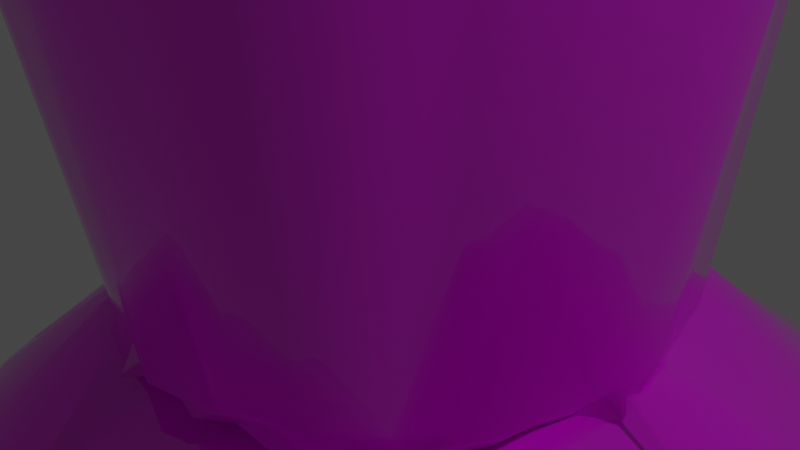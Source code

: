 # Source: body.blend  (saved by Blender 2.80.75; exported with 4.5.12 LTS)
import bpy
from mathutils import Matrix  # noqa: F401  (used for matrix-valued properties, if any)

bpy.ops.wm.read_factory_settings(use_empty=True)
scene = bpy.context.scene
scene.name = 'Scene'

# ---- collections
col_collection = bpy.data.collections.new('Collection'); scene.collection.children.link(col_collection)

# ---- images (referenced by path relative to the original .blend; pixels are not part of the script)
import os
ASSET_DIR = os.environ.get("B2B_ASSET_DIR", "")  # directory of the original .blend (textures are referenced by path, not embedded)
HERE = os.path.dirname(os.path.abspath(__file__))  # packed textures are extracted next to this script under _unpacked/

def load_image(name, relpath, width, height, colorspace="sRGB"):
    """Load a texture the original file referenced (path relative to the .blend, or extracted next to this script)."""
    p = next((c for c in (os.path.join(HERE, relpath), os.path.join(ASSET_DIR, relpath)) if relpath and os.path.exists(c)), "")
    if p:
        img = bpy.data.images.load(p, check_existing=True)
        img.name = name
    else:  # same state as the original file: an image datablock whose file is absent (Cycles renders it pink)
        img = bpy.data.images.new(name, width, height)
        img.source = "FILE"
        img.filepath = "//" + (relpath or name)
    img.colorspace_settings.name = colorspace
    return img
img_cloth_jpg = load_image('cloth.jpg', 'cloth.jpg', 1024, 1024, 'sRGB')

# ---- materials (node trees are filled in below, after node groups)
mat_material_005 = bpy.data.materials.new('Material.005')
mat_material_005.use_transparent_shadow = False

# ---- material node trees
mat_material_005.use_nodes = True; mat_material_005.node_tree.nodes.clear()
_N = mat_material_005.node_tree.nodes; _L = mat_material_005.node_tree.links
n0 = _N.new('ShaderNodeOutputMaterial'); n0.name = 'Material Output'; n0.location = (300, 300)
n1 = _N.new('ShaderNodeBsdfPrincipled'); n1.name = 'Principled BSDF'; n1.location = (10, 300)
n1.distribution = 'GGX'
n1.subsurface_method = 'BURLEY'
n1.inputs[2].default_value = 0.0
n1.inputs[3].default_value = 1.45
n1.inputs[9].default_value = (1.0, 9.8, 0.1)
n1.inputs[13].default_value = 1.0
n1.inputs[27].default_value = (0.0, 0.0, 0.0, 1.0)
n1.inputs[28].default_value = 1.0
n2 = _N.new('ShaderNodeTexImage'); n2.name = 'Image Texture'; n2.location = (-280, 280)
n2.image = img_cloth_jpg
n2.projection = 'SPHERE'
n2.interpolation = 'Cubic'
n3 = _N.new('ShaderNodeTexCoord'); n3.name = 'Texture Coordinate'; n3.location = (-470, 240)
_L.new(n1.outputs[0], n0.inputs[0])
_L.new(n2.outputs[0], n1.inputs[0])
_L.new(n3.outputs[0], n2.inputs[0])
n0.is_active_output = True

# ---- world
world_world = bpy.data.worlds.new('World'); scene.world = world_world
world_world.use_nodes = True; world_world.node_tree.nodes.clear()
_N = world_world.node_tree.nodes; _L = world_world.node_tree.links
n0 = _N.new('ShaderNodeOutputWorld'); n0.name = 'World Output'; n0.location = (300, 300)
n1 = _N.new('ShaderNodeBackground'); n1.name = 'Background'; n1.location = (10, 300)
n1.inputs[0].default_value = (0.05088, 0.05088, 0.05088, 1.0)
_L.new(n1.outputs[0], n0.inputs[0])
n0.is_active_output = True
world_world.color = (0.05088, 0.05088, 0.05088)
world_world.use_sun_shadow = False
world_world.sun_shadow_jitter_overblur = 0.0

# ---- cameras
cam_camera = bpy.data.cameras.new('Camera')
cam_camera.clip_end = 100.0
cam_camera.ortho_scale = 7.314

# ---- lights
light_light = bpy.data.lights.new('Light', 'AREA')
light_light.color = (0.9372, 0.9335, 1.0)
light_light.transmission_factor = 0.0
light_light.energy = 785.4
light_light.shadow_soft_size = 0.1
light_light.shadow_maximum_resolution = 0.006
light_light.use_absolute_resolution = True
light_light.shape = 'RECTANGLE'
light_light.size = 0.1
light_light.size_y = 0.1

# ---- meshes
me_sphere = bpy.data.meshes.new('Sphere')
me_sphere.from_pydata([(0.1165, -0.2783, 0.08729), (0.06008, -0.1596, 0.0764), (0.09898, -0.5638, 0.2716), (-0.1898, -0.523, 0.2884), (-0.2652, -0.5732, 0.387), (-0.02885, -0.5551, 0.2757), (-0.2979, -0.6782, 0.5047), (0.06251, -0.4181, 0.1569), (0.05933, -0.3089, 0.07561), (0.01889, -0.1397, 0.0721), (0.004034, -0.5508, 0.2686), (-0.00483, -0.6482, 0.3693), (0.02185, -0.7822, 0.4782), (-0.04123, -0.1436, 0.06668), (-0.1843, -0.4937, 0.2614), (-0.01109, -0.43, 0.165), (-0.102, -0.5471, 0.2824), (-0.1386, -0.6188, 0.3672), (-0.1452, -0.7428, 0.466), (-0.001767, -0.331, 0.07371), (0.07132, 0.4247, -0.6768), (-0.1573, -0.3989, 0.1784), (-0.1499, -0.2736, 0.09951), (-0.06116, -0.1415, 0.0739), (0.09094, -0.5783, 0.2868), (0.001421, -0.1577, 0.08415), (-0.09338, -0.5142, 0.254), (-0.105, -0.3996, 0.1604), (-0.07796, -0.2918, 0.09251), (0.1625, 0.3888, -0.6898), (0.23, 0.3682, -0.6896), (0.2904, 0.3181, -0.6878), (0.3438, 0.2538, -0.6873), (0.3764, 0.1922, -0.6915), (0.1377, -0.6496, 0.3775), (0.1727, -0.7663, 0.492), (-0.2964, -0.4448, 0.2738), (-0.2335, -0.3606, 0.1843), (0.4039, 0.09904, -0.6996), (0.4114, 0.01708, -0.6954), (0.4097, -0.05443, -0.685), (0.3708, -0.1242, -0.6837), (0.3335, -0.2074, -0.6856), (-0.1901, -0.2515, 0.1245), (-0.09836, -0.1245, 0.06004), (-0.3761, -0.3773, 0.2753), (0.2195, -0.5334, 0.2833), (0.289, -0.2583, -0.6816), (0.2333, -0.3127, -0.6938), (0.01448, 0.4231, -0.6845), (0.2415, -0.611, 0.3803), (0.2637, -0.7064, 0.4873), (-0.2736, -0.2849, 0.1649), (-0.1916, -0.194, 0.1068), (-0.108, -0.1102, 0.07487), (-0.4303, -0.2908, 0.2686), (-0.3436, -0.2231, 0.1759), (0.3151, -0.4752, 0.2808), (-0.08948, 0.4244, -0.6779), (0.3376, -0.5548, 0.38), (0.3842, -0.6268, 0.4823), (-0.2416, -0.1659, 0.09285), (-0.1198, -0.09111, 0.07153), (-0.4742, -0.1762, 0.2547), (-0.3852, -0.1624, 0.1813), (0.1099, -0.2522, 0.05377), (0.04875, -0.2772, 0.05171), (-0.04884, -0.2656, 0.04058), (-0.09964, -0.242, 0.05976), (-0.2646, -0.1407, 0.05237), (0.4307, -0.3802, 0.305), (0.4816, -0.4706, 0.4252), (0.002255, -0.2675, 0.05681), (-0.1584, -0.2272, 0.05137), (-0.2132, -0.1912, 0.04943), (-0.2397, -0.153, 0.0485), (-0.2654, -0.09628, 0.05346), (0.5283, -0.5224, 0.5271), (-0.1302, -0.04955, 0.08356), (-0.5353, -0.09402, 0.2741), (-0.2815, -0.04264, 0.05346), (-0.281, 0.005996, 0.03952), (-0.269, 0.07879, 0.05593), (-0.2532, 0.1157, 0.06165), (-0.2324, 0.1717, 0.06134), (-0.4342, -0.09451, 0.2021), (-0.3064, -0.05229, 0.09774), (-0.1571, -0.03704, 0.0836), (-0.2029, 0.2169, 0.0579), (-0.1469, 0.2514, 0.05906), (0.4911, -0.3108, 0.3188), (0.5427, -0.3793, 0.4256), (0.5984, -0.4002, 0.536), (-0.5027, -0.0378, 0.246), (-0.3972, -0.007947, 0.164), (-0.287, 0.02379, 0.08881), (-0.1551, 0.0008397, 0.08653), (-0.1022, 0.2701, 0.04256), (-0.516, 0.06889, 0.2727), (0.5063, -0.2186, 0.2873), (0.5814, -0.2523, 0.3982), (0.641, -0.2642, 0.5031), (-0.4001, 0.04923, 0.1652), (-0.2865, 0.03816, 0.06463), (-0.1495, 0.04362, 0.07246), (-0.4623, 0.213, 0.2723), (-0.3568, 0.1695, 0.1674), (0.5519, -0.102, 0.2816), (0.6332, -0.1363, 0.3938), (0.6952, -0.1275, 0.4923), (-0.156, 0.3943, -0.6759), (-0.2687, 0.1075, 0.08197), (-0.1505, 0.05805, 0.07508), (-0.4857, 0.3801, 0.3789), (-0.4314, 0.331, 0.2941), (-0.3288, 0.2596, 0.1787), (0.5577, 0.007063, 0.2819), (-0.2263, 0.369, -0.6877), (-0.2907, 0.312, -0.6971), (0.6322, -0.03172, 0.3689), (0.7256, 0.009345, 0.4852), (-0.2388, 0.1363, 0.08379), (-0.3268, 0.2618, -0.6735), (-0.3658, 0.1853, -0.69), (-0.3932, 0.1093, -0.7003), (-0.3941, 0.02255, -0.6836), (-0.408, -0.04435, -0.6894), (-0.1264, 0.08432, 0.07219), (-0.4515, 0.4522, 0.3996), (-0.3731, 0.4083, 0.3002), (-0.37, -0.1178, -0.6906), (-0.3355, -0.1918, -0.6819), (-0.2786, -0.2493, -0.6881), (-0.218, -0.3037, -0.694), (-0.3114, 0.3011, 0.185), (0.5531, 0.09192, 0.311), (0.6081, 0.112, 0.3869), (0.00182, -0.3909, -0.7013), (-0.1483, -0.3456, -0.6866), (-0.07646, -0.3795, -0.6856), (0.07523, -0.3745, -0.682), (0.1569, -0.3346, -0.6878), (0.6892, 0.1467, 0.5075), (-0.2208, 0.1744, 0.07155), (-0.1145, 0.1108, 0.08794), (-0.3411, 0.5124, 0.3779), (-0.2567, 0.4705, 0.2907), (-0.2214, 0.3615, 0.1833), (0.5741, 0.2314, 0.3962), (0.6163, 0.2653, 0.4961), (-0.1718, 0.2493, 0.07207), (-0.08391, 0.1303, 0.07735), (-0.2196, 0.5562, 0.3624), (-0.1818, 0.4925, 0.283), (-0.1424, 0.3977, 0.1903), (0.525, 0.3487, 0.3956), (0.5842, 0.4242, 0.4887), (-0.05281, 0.2816, 0.04753), (-0.1112, 0.287, 0.09739), (-0.04231, 0.1441, 0.07829), (-0.1211, 0.6024, 0.3638), (-0.1083, 0.5226, 0.2878), (0.001992, 0.3019, 0.05405), (0.1524, -0.2313, 0.04753), (-0.08337, 0.4035, 0.1883), (0.4733, 0.4294, 0.4039), (0.5056, 0.4948, 0.4814), (-0.07882, 0.263, 0.1219), (0.2037, -0.1834, 0.04641), (0.2519, -0.1609, 0.05574), (0.2676, -0.1009, 0.0561), (0.2891, -0.03618, 0.05528), (0.2849, 0.01201, 0.05472), (-0.02677, 0.162, 0.07127), (-0.002251, 0.6026, 0.3446), (-0.01361, 0.521, 0.278), (0.02326, 0.2767, 0.1193), (0.2774, 0.06988, 0.05053), (0.2659, 0.1289, 0.05288), (0.2389, 0.1676, 0.05525), (0.204, 0.2031, 0.05138), (0.1547, 0.2465, 0.05145), (0.3619, 0.5389, 0.4053), (0.4171, 0.6057, 0.4803), (-0.005217, 0.1427, 0.08223), (0.234, 0.6073, 0.4038), (0.1117, 0.2823, 0.03521), (0.2785, 0.6859, 0.4789), (0.1196, 0.6346, 0.4115), (0.1368, 0.6962, 0.4839), (0.1511, -0.3989, 0.1624), (0.1882, -0.5135, 0.2504), (-0.3653, -0.6045, 0.4922), (-0.3315, -0.5284, 0.3879), (-0.3052, -0.4667, 0.2982), (0.05121, 0.2856, 0.0603), (0.09289, -0.137, 0.08158), (0.1503, -0.2775, 0.06523), (0.2313, -0.3812, 0.1786), (0.2825, -0.4718, 0.2542), (0.1161, -0.1049, 0.07035), (-0.4955, -0.5103, 0.4842), (-0.4475, -0.4559, 0.4003), (-0.4088, -0.3984, 0.3128), (0.2041, -0.2203, 0.07622), (0.2985, -0.3063, 0.1776), (0.366, -0.3852, 0.2583), (0.1247, -0.07808, 0.06947), (0.2539, -0.1729, 0.1033), (-0.5765, -0.4078, 0.5074), (-0.5293, -0.3634, 0.4236), (-0.456, -0.3116, 0.3035), (0.3573, -0.241, 0.188), (0.4301, -0.2995, 0.2653), (0.1375, -0.06134, 0.07429), (0.302, -0.0981, 0.08969), (0.3878, -0.1674, 0.1779), (-0.6279, -0.2996, 0.4908), (-0.5885, -0.2332, 0.3968), (-0.5032, -0.1879, 0.278), (0.4558, -0.2111, 0.2446), (0.1402, -0.03808, 0.06622), (0.3097, -0.05484, 0.07924), (0.4192, -0.08328, 0.1803), (0.5146, -0.09621, 0.2526), (-0.6855, -0.1486, 0.4832), (-0.6372, -0.1188, 0.3951), (-0.5621, -0.1175, 0.2997), (0.163, 0.002964, 0.07787), (0.2895, 0.001532, 0.06763), (0.4299, -0.002892, 0.1833), (0.5302, 0.0007057, 0.2585), (0.1409, 0.01923, 0.06271), (-0.7161, 0.0003835, 0.4991), (-0.6586, -0.008306, 0.4096), (-0.5569, -0.04334, 0.2926), (0.2701, -0.0005607, 0.09072), (0.4218, 0.0392, 0.1857), (0.52, 0.07947, 0.2689), (0.5817, 0.1504, 0.3671), (0.1404, 0.04238, 0.06718), (-0.6656, 0.1434, 0.5022), (-0.6208, 0.119, 0.4018), (-0.541, 0.08592, 0.2967), (0.2804, 0.1021, 0.0807), (0.3875, 0.15, 0.1835), (0.47, 0.1981, 0.275), (0.5565, 0.2538, 0.3813), (0.1216, 0.07848, 0.07111), (-0.6311, 0.2652, 0.4897), (-0.5768, 0.2365, 0.3948), (-0.5015, 0.2119, 0.2973), (0.2606, 0.1742, 0.1028), (0.3399, 0.2606, 0.1909), (0.3928, 0.3244, 0.2617), (0.4904, 0.3387, 0.3545), (0.1062, 0.1028, 0.07156), (-0.5549, 0.3807, 0.4789), (-0.517, 0.352, 0.3945), (-0.468, 0.2934, 0.3052), (0.2248, 0.2386, 0.1156), (0.2887, 0.3218, 0.1995), (0.3618, 0.3916, 0.2859), (0.4614, 0.4311, 0.3935), (0.08114, 0.1253, 0.07411), (-0.4963, 0.5117, 0.5005), (-0.469, 0.4715, 0.4351), (0.1607, 0.2441, 0.09364), (0.1993, 0.3589, 0.1826), (0.2854, 0.4574, 0.2975), (0.3529, 0.5386, 0.4007), (0.05637, 0.1362, 0.07298), (-0.4284, 0.5907, 0.4995), (-0.3834, 0.5189, 0.4082), (0.1154, 0.239, 0.1029), (0.1257, 0.3814, 0.1704), (0.2114, 0.4845, 0.283), (0.2423, 0.5743, 0.376), (0.03633, 0.1452, 0.08932), (-0.3158, 0.6491, 0.4827), (-0.253, 0.5848, 0.4009), (0.07716, 0.2795, 0.1085), (0.08228, 0.4132, 0.1826), (0.11, 0.5106, 0.277), (0.1291, 0.5842, 0.3543), (8.298e-05, 0.4096, 0.1868), (-0.1606, 0.678, 0.4549), (-0.1308, 0.6306, 0.396), (0.00147, 0.6965, 0.4379), (-0.003286, 0.642, 0.3859), (0.05837, -0.1425, 0.1579), (0.02332, -0.1496, 0.1558), (-0.02002, -0.1431, 0.1531), (-0.06071, -0.1457, 0.1492), (0.01438, -0.1659, 0.1516), (-0.0934, -0.1238, 0.1506), (-0.1026, -0.1024, 0.1394), (-0.1394, -0.08951, 0.1444), (0.11, -0.2517, 0.1308), (0.04354, -0.2565, 0.09209), (-0.0544, -0.2679, 0.1313), (-0.1074, -0.2477, 0.1316), (-0.01871, -0.2524, 0.07868), (-0.157, -0.2513, 0.1288), (-0.1977, -0.1789, 0.1332), (-0.2448, -0.1177, 0.08371), (-0.2679, -0.09362, 0.07729), (-0.14, -0.06006, 0.1499), (-0.3098, -0.04506, 0.08504), (-0.3323, 0.02981, 0.07291), (-0.2714, 0.04733, 0.08775), (-0.2502, 0.07323, 0.1038), (-0.1947, 0.131, 0.09729), (-0.1475, -0.0404, 0.1393), (-0.189, 0.2041, 0.08994), (-0.1395, 0.2587, 0.08906), (-0.1541, -0.005211, 0.1514), (-0.08006, 0.277, 0.09171), (0.02816, 0.1449, 0.1272), (0.05955, 0.1358, 0.1277), (0.06973, 0.1147, 0.1373), (0.1065, 0.115, 0.1378), (0.126, 0.07701, 0.1293), (0.1403, 0.05686, 0.1311), (0.1461, 0.02622, 0.1217), (-0.1415, 0.02802, 0.1546), (0.1481, 0.004756, 0.1304), (0.1335, -0.01874, 0.125), (0.1302, -0.06793, 0.1145), (0.139, -0.08992, 0.1258), (0.1061, -0.1136, 0.1299), (0.08248, -0.1266, 0.1305), (0.002564, 0.1574, 0.1372), (-0.1432, 0.0591, 0.1596), (-0.03413, 0.1482, 0.1246), (-0.1164, 0.07991, 0.1652), (-0.05807, 0.1359, 0.1289), (-0.1093, 0.114, 0.1629), (-0.08705, 0.1246, 0.1306), (-0.1159, 0.1049, 0.1284), (-0.1347, 0.08098, 0.143), (-0.1425, 0.05833, 0.139), (-0.155, 0.03091, 0.1361), (-0.1602, -0.01494, 0.126), (-0.1444, -0.04801, 0.1361), (-0.1584, -0.05859, 0.1238), (-0.1167, -0.09093, 0.1287), (-0.1092, -0.1085, 0.1301), (-0.09866, -0.1318, 0.1263), (0.0001904, -0.1553, 0.1315), (-0.05821, -0.1427, 0.1329), (-0.02597, -0.1476, 0.1256), (0.02721, -0.1512, 0.1302), (-0.08111, 0.1114, 0.1445), (0.05435, -0.143, 0.131), (-0.05642, 0.2967, 0.0807), (-0.05814, 0.1353, 0.1499), (-0.01582, 0.2761, 0.05738), (0.1596, -0.2252, 0.1308), (0.2031, -0.1895, 0.1308), (0.2218, -0.1423, 0.1009), (0.2623, -0.08792, 0.08878), (0.2782, -0.04986, 0.06145), (0.2871, 0.004598, 0.09079), (-0.0247, 0.1507, 0.1657), (0.2516, 0.04266, 0.09301), (0.2212, 0.1169, 0.106), (0.2276, 0.1832, 0.06308), (0.2077, 0.2058, 0.09604), (0.1442, 0.2486, 0.1045), (0.0002004, 0.1391, 0.1584), (0.0851, 0.2677, 0.06988), (0.03653, 0.2821, 0.08205), (0.07896, -0.1234, 0.1487), (0.1158, -0.1091, 0.1522), (0.124, -0.0781, 0.1511), (0.1313, -0.06664, 0.1458), (0.1437, -0.03411, 0.156), (0.1532, 0.001419, 0.1509), (0.1506, 0.0185, 0.1416), (0.1436, 0.06311, 0.1492), (0.1213, 0.06674, 0.1506), (0.09283, 0.1059, 0.1626), (0.08749, 0.1312, 0.1359), (0.06593, 0.1304, 0.1583), (0.02432, 0.1499, 0.1572), (0.07027, 0.4306, -0.8827), (0.1551, 0.4091, -0.8758), (0.2306, 0.3519, -0.8789), (0.2998, 0.3118, -0.8779), (0.3513, 0.2441, -0.8825), (0.3881, 0.1993, -0.8649), (0.4013, 0.1119, -0.875), (0.395, 0.0201, -0.8665), (0.4049, -0.04311, -0.8765), (0.3917, -0.1273, -0.8605), (0.3426, -0.1996, -0.8758), (0.2743, -0.2515, -0.8695), (0.2449, -0.3118, -0.8816), (0.002193, 0.02752, -0.9161), (0.1576, -0.3487, -0.8747), (0.0005487, 0.4394, -0.8793), (0.06742, -0.3821, -0.8655), (-0.08916, -0.3777, -0.8723), (-0.1602, -0.3452, -0.8736), (-0.001656, -0.3775, -0.8892), (-0.2145, -0.3158, -0.8727), (-0.07302, 0.4189, -0.865), (-0.2828, -0.2708, -0.8798), (-0.3391, -0.1989, -0.8756), (-0.3798, -0.1279, -0.8755), (-0.4035, -0.0417, -0.8758), (-0.41, 0.02999, -0.8734), (-0.3974, 0.1005, -0.8671), (-0.3774, 0.1846, -0.873), (-0.3371, 0.2642, -0.8723), (-0.287, 0.3183, -0.8754), (-0.006019, 0.02718, -0.9125), (-0.1542, 0.4072, -0.8742), (0.231, -0.3083, -0.8702), (0.2931, -0.2601, -0.8728), (0.3247, -0.2086, -0.8727), (0.3833, -0.129, -0.8796), (0.4014, -0.05137, -0.8766), (0.4055, 0.0327, -0.8795), (0.4012, 0.1081, -0.8715), (0.3854, 0.1733, -0.8798), (0.3503, 0.258, -0.8692), (-0.2406, 0.3731, -0.8646), (-0.2762, 0.3224, -0.8889), (-0.326, 0.2465, -0.8838), (-0.378, 0.1843, -0.8824), (-0.4053, 0.11, -0.8857), (-0.3979, 0.04095, -0.8773), (-0.3998, -0.05334, -0.8717), (-0.3737, -0.124, -0.8772), (-0.3326, -0.1859, -0.8619), (-0.2813, -0.2495, -0.8799), (-0.232, -0.3248, -0.8695), (-0.0001919, -0.3841, -0.8778), (-0.1515, -0.354, -0.8768), (-0.06739, -0.3623, -0.8663), (0.08262, -0.372, -0.8708), (0.1482, -0.3423, -0.8746)], [], [(193, 192, 201, 202), (242, 241, 249, 250), (9, 8, 19, 25), (254, 255, 247, 246), (259, 258, 113, 114), (107, 99, 220, 224), (25, 19, 28, 13), (248, 252, 244, 240), (196, 197, 0, 1), (190, 191, 2, 7), (7, 2, 10, 15), (194, 193, 202, 203), (245, 246, 238, 237), (246, 247, 239, 238), (235, 234, 242, 243), (244, 245, 237, 236), (15, 10, 26, 27), (234, 233, 241, 242), (3, 4, 193, 194), (240, 244, 236, 232), (227, 226, 234, 235), (236, 237, 230, 229), (19, 15, 27, 28), (226, 225, 233, 234), (4, 6, 192, 193), (232, 236, 229, 228), (27, 26, 14, 21), (13, 28, 22, 23), (237, 238, 231, 230), (28, 27, 21, 22), (21, 14, 36, 37), (37, 36, 45, 52), (230, 231, 224, 223), (0, 190, 7, 8), (22, 21, 37, 43), (229, 230, 223, 222), (228, 229, 222, 221), (23, 22, 43, 44), (16, 17, 4, 3), (223, 224, 220, 216), (211, 210, 218, 219), (17, 18, 6, 4), (43, 37, 52, 53), (44, 43, 53, 54), (219, 218, 226, 227), (218, 217, 225, 226), (5, 11, 17, 16), (210, 209, 217, 218), (216, 220, 213, 212), (215, 216, 212, 208), (214, 215, 208, 207), (11, 12, 18, 17), (1, 0, 8, 9), (222, 223, 216, 215), (53, 52, 56, 61), (203, 202, 210, 211), (52, 45, 55, 56), (208, 212, 205, 204), (64, 63, 79, 85), (202, 201, 209, 210), (54, 53, 61, 62), (56, 55, 63, 64), (221, 222, 215, 214), (212, 213, 206, 205), (24, 34, 11, 5), (207, 208, 204, 200), (8, 7, 15, 19), (61, 56, 64, 69), (34, 35, 12, 11), (62, 61, 69, 78), (69, 64, 85, 86), (78, 69, 86, 87), (46, 50, 34, 24), (58, 49, 401, 407), (50, 51, 35, 34), (85, 79, 93, 94), (87, 86, 95, 96), (86, 85, 94, 95), (103, 102, 106, 111), (157, 162, 49, 58), (94, 93, 98, 102), (76, 80, 126, 130), (84, 88, 118, 122), (80, 81, 125, 126), (57, 59, 50, 46), (95, 94, 102, 103), (72, 67, 139, 137), (59, 60, 51, 50), (74, 75, 131, 132), (96, 95, 103, 104), (65, 66, 140, 141), (163, 65, 141, 48), (82, 83, 123, 124), (70, 71, 59, 57), (75, 76, 130, 131), (102, 98, 105, 106), (169, 168, 47, 42), (67, 68, 138, 139), (71, 77, 60, 59), (162, 195, 20, 49), (106, 105, 114, 115), (112, 111, 121, 127), (81, 82, 124, 125), (111, 106, 115, 121), (171, 170, 41, 40), (104, 103, 111, 112), (88, 89, 117, 118), (114, 113, 128, 129), (89, 97, 110, 117), (170, 169, 42, 41), (180, 179, 32, 31), (121, 115, 134, 143), (66, 72, 137, 140), (195, 186, 29, 20), (90, 91, 71, 70), (127, 121, 143, 144), (91, 92, 77, 71), (30, 31, 389, 388), (168, 163, 48, 47), (126, 125, 433, 434), (115, 114, 129, 134), (49, 20, 386, 401), (31, 32, 390, 389), (117, 110, 418, 428), (134, 129, 146, 147), (139, 138, 440, 441), (99, 100, 91, 90), (110, 58, 407, 418), (39, 40, 394, 393), (143, 134, 147, 150), (100, 101, 92, 91), (144, 143, 150, 151), (151, 150, 158, 159), (124, 123, 431, 432), (68, 73, 133, 138), (132, 131, 436, 437), (129, 128, 145, 146), (137, 139, 441, 439), (32, 33, 391, 390), (153, 152, 160, 161), (41, 42, 396, 395), (181, 180, 31, 30), (118, 117, 428, 429), (40, 41, 395, 394), (146, 145, 152, 153), (107, 108, 100, 99), (140, 137, 439, 442), (147, 146, 153, 154), (108, 109, 101, 100), (133, 132, 437, 438), (150, 147, 154, 158), (42, 47, 397, 396), (154, 153, 161, 164), (130, 126, 434, 435), (38, 39, 393, 392), (186, 181, 30, 29), (131, 130, 435, 436), (123, 122, 430, 431), (119, 120, 109, 108), (179, 178, 33, 32), (125, 124, 432, 433), (164, 161, 175, 285), (141, 140, 442, 443), (161, 160, 174, 175), (158, 154, 164, 167), (47, 48, 398, 397), (159, 158, 167, 173), (179, 180, 368, 367), (116, 119, 108, 107), (173, 184, 370, 364), (66, 65, 298, 299), (96, 104, 325, 316), (200, 196, 373, 374), (167, 164, 285, 176), (173, 167, 176, 184), (23, 44, 295, 293), (135, 136, 119, 116), (232, 228, 378, 379), (136, 142, 120, 119), (148, 149, 142, 136), (155, 156, 149, 148), (181, 186, 371, 369), (165, 166, 156, 155), (74, 73, 303, 304), (182, 183, 166, 165), (112, 127, 335, 333), (172, 177, 365, 363), (78, 87, 313, 307), (185, 187, 183, 182), (188, 189, 187, 185), (82, 81, 309, 310), (289, 288, 189, 188), (163, 168, 359, 358), (169, 170, 361, 360), (104, 112, 333, 325), (25, 13, 292, 294), (67, 72, 302, 300), (81, 80, 308, 309), (83, 82, 310, 311), (65, 163, 358, 298), (196, 1, 290, 373), (76, 75, 305, 306), (97, 89, 315, 317), (168, 169, 360, 359), (214, 207, 375, 376), (248, 240, 380, 381), (278, 271, 384, 385), (180, 181, 369, 368), (157, 97, 317, 355), (73, 74, 132, 133), (62, 78, 307, 297), (151, 159, 356, 353), (29, 30, 388, 387), (170, 171, 362, 361), (178, 179, 367, 366), (88, 84, 312, 314), (184, 278, 385, 370), (138, 133, 438, 440), (228, 221, 377, 378), (177, 178, 366, 365), (97, 157, 58, 110), (73, 68, 301, 303), (178, 177, 38, 33), (264, 256, 382, 383), (9, 25, 294, 291), (83, 84, 122, 123), (171, 172, 363, 362), (84, 83, 311, 312), (80, 76, 306, 308), (48, 141, 443, 398), (122, 118, 429, 430), (54, 62, 297, 296), (20, 29, 387, 386), (72, 66, 299, 302), (144, 151, 353, 337), (75, 74, 304, 305), (44, 54, 296, 295), (177, 172, 39, 38), (207, 200, 374, 375), (68, 67, 300, 301), (186, 195, 372, 371), (271, 264, 383, 384), (253, 254, 246, 245), (33, 38, 392, 391), (243, 242, 250, 251), (252, 253, 245, 244), (195, 162, 357, 372), (197, 198, 190, 0), (172, 171, 40, 39), (16, 3, 14, 26), (1, 9, 291, 290), (148, 136, 239, 247), (256, 248, 381, 382), (13, 23, 293, 292), (159, 173, 364, 356), (203, 211, 55, 45), (256, 260, 252, 248), (250, 249, 257, 258), (260, 261, 253, 252), (251, 250, 258, 259), (261, 262, 254, 253), (70, 57, 199, 206), (262, 263, 255, 254), (227, 235, 93, 79), (188, 185, 277, 284), (198, 199, 191, 190), (24, 5, 10, 2), (89, 88, 314, 315), (135, 116, 231, 238), (251, 259, 114, 105), (205, 206, 199, 198), (3, 194, 36, 14), (267, 268, 261, 260), (268, 269, 262, 261), (258, 257, 265, 266), (269, 270, 263, 262), (211, 219, 63, 55), (87, 96, 316, 313), (266, 273, 145, 128), (264, 267, 260, 256), (266, 265, 272, 273), (274, 275, 268, 267), (99, 90, 213, 220), (275, 276, 269, 268), (136, 135, 238, 239), (276, 277, 270, 269), (165, 155, 255, 263), (57, 46, 191, 199), (221, 214, 376, 377), (235, 243, 98, 93), (127, 144, 337, 335), (271, 274, 267, 264), (5, 16, 26, 10), (200, 204, 197, 196), (273, 280, 152, 145), (282, 283, 276, 275), (283, 284, 277, 276), (273, 272, 279, 280), (240, 232, 379, 380), (287, 289, 174, 160), (278, 281, 274, 271), (289, 188, 284, 174), (281, 282, 275, 274), (155, 148, 247, 255), (175, 174, 284, 283), (185, 182, 270, 277), (162, 157, 355, 357), (258, 266, 128, 113), (184, 176, 281, 278), (219, 227, 79, 63), (46, 24, 2, 191), (204, 205, 198, 197), (90, 70, 206, 213), (176, 285, 282, 281), (285, 175, 283, 282), (280, 279, 286, 287), (116, 107, 224, 231), (287, 286, 288, 289), (243, 251, 105, 98), (280, 287, 160, 152), (194, 203, 45, 36), (182, 165, 263, 270), (326, 327, 362, 363), (346, 345, 306, 305), (323, 324, 365, 366), (347, 346, 305, 304), (324, 326, 363, 365), (322, 323, 366, 367), (318, 319, 371, 372), (320, 321, 368, 369), (348, 347, 304, 303), (338, 336, 317, 315), (331, 354, 298, 358), (350, 348, 303, 301), (339, 338, 315, 314), (319, 320, 369, 371), (328, 329, 360, 361), (321, 322, 367, 368), (345, 344, 308, 306), (327, 328, 361, 362), (354, 352, 299, 298), (383, 382, 321, 320), (349, 351, 300, 302), (377, 376, 328, 327), (370, 385, 318, 332), (293, 295, 348, 350), (291, 294, 349, 352), (375, 374, 330, 329), (316, 325, 342, 343), (290, 291, 352, 354), (307, 313, 344, 345), (296, 297, 346, 347), (335, 337, 339, 340), (337, 353, 338, 339), (384, 383, 320, 319), (330, 331, 358, 359), (342, 341, 311, 310), (382, 381, 322, 321), (292, 293, 350, 351), (344, 343, 309, 308), (343, 342, 310, 309), (356, 364, 334, 336), (336, 334, 355, 317), (295, 296, 347, 348), (340, 339, 314, 312), (329, 330, 359, 360), (332, 318, 372, 357), (297, 307, 345, 346), (352, 349, 302, 299), (294, 292, 351, 349), (374, 373, 331, 330), (380, 379, 324, 323), (313, 316, 343, 344), (381, 380, 323, 322), (385, 384, 319, 318), (341, 340, 312, 311), (379, 378, 326, 324), (334, 332, 357, 355), (351, 350, 301, 300), (376, 375, 329, 328), (325, 333, 341, 342), (378, 377, 327, 326), (333, 335, 340, 341), (373, 290, 354, 331), (364, 370, 332, 334), (353, 356, 336, 338), (417, 426, 425), (390, 391, 426, 427), (432, 431, 414, 413), (436, 435, 410, 409), (433, 432, 413, 412), (399, 386, 387), (399, 387, 388), (394, 395, 422, 423), (429, 399, 417, 416), (399, 407, 401), (399, 418, 407), (399, 428, 418), (392, 393, 424, 425), (393, 394, 423, 424), (439, 441, 403, 405), (395, 396, 421, 422), (391, 392, 425, 426), (438, 437, 408, 406), (440, 438, 406, 404), (442, 439, 405, 402), (398, 443, 400, 419), (437, 436, 409, 408), (397, 398, 419, 420), (435, 434, 411, 410), (399, 401, 386), (430, 429, 416, 415), (417, 423, 422), (417, 408, 409), (417, 419, 400), (417, 405, 403), (399, 429, 428), (399, 389, 390), (399, 390, 427, 417), (441, 440, 404, 403), (417, 411, 412), (417, 402, 405), (417, 425, 424), (417, 403, 404), (417, 404, 406), (417, 424, 423), (417, 406, 408), (417, 409, 410), (417, 422, 421), (417, 421, 420), (417, 400, 402), (417, 410, 411), (417, 415, 416), (431, 430, 415, 414), (417, 413, 414), (417, 414, 415), (417, 420, 419), (399, 388, 389), (417, 427, 426), (417, 412, 413), (434, 433, 412, 411), (443, 442, 402, 400), (396, 397, 420, 421)])
me_sphere.polygons.foreach_set('use_smooth', [True] * 443)
_uv = me_sphere.uv_layers.new(name='UVMap')
_uv.uv.foreach_set('vector', [0.1562, 0.3125, 0.1563, 0.375, 0.125, 0.375, 0.125, 0.3125, 0.9688, 0.3125, 0.9688, 0.375, 0.9375, 0.375, 0.9375, 0.3125, 0.2812, 0.0625, 0.2812, 0.125, 0.25, 0.125, 0.25, 0.0625, 0.5937, 0.25, 0.5937, 0.3125, 0.5625, 0.3125, 0.5625, 0.25, 0.9062, 0.25, 0.9062, 0.3125, 0.9062, 0.3125, 0.9062, 0.25, 0.4687, 0.25, 0.4375, 0.25, 0.4375, 0.25, 0.4687, 0.25, 0.25, 0.0625, 0.25, 0.125, 0.2188, 0.125, 0.2188, 0.0625, 0.5937, 0.0625, 0.5937, 0.125, 0.5625, 0.125, 0.5625, 0.0625, 0.3437, 0.0625, 0.3437, 0.125, 0.3125, 0.125, 0.3125, 0.0625, 0.3125, 0.1875, 0.3125, 0.25, 0.2812, 0.25, 0.2812, 0.1875, 0.2812, 0.1875, 0.2812, 0.25, 0.25, 0.25, 0.25, 0.1875, 0.1563, 0.25, 0.1562, 0.3125, 0.125, 0.3125, 0.125, 0.25, 0.5625, 0.1875, 0.5625, 0.25, 0.5312, 0.25, 0.5312, 0.1875, 0.5625, 0.25, 0.5625, 0.3125, 0.5312, 0.3125, 0.5312, 0.25, 1.0, 0.25, 1.0, 0.3125, 0.9688, 0.3125, 0.9688, 0.25, 0.5625, 0.125, 0.5625, 0.1875, 0.5312, 0.1875, 0.5312, 0.125, 0.25, 0.1875, 0.25, 0.25, 0.2187, 0.25, 0.2188, 0.1875, 1.0, 0.3125, 1.0, 0.375, 0.9688, 0.375, 0.9688, 0.3125, 0.1875, 0.25, 0.1875, 0.3125, 0.1562, 0.3125, 0.1563, 0.25, 0.5625, 0.0625, 0.5625, 0.125, 0.5312, 0.125, 0.5312, 0.0625, 0.03125, 0.25, 0.03125, 0.3125, 0.0, 0.3125, 0.0, 0.25, 0.5312, 0.125, 0.5312, 0.1875, 0.5, 0.1875, 0.5, 0.125, 0.25, 0.125, 0.25, 0.1875, 0.2188, 0.1875, 0.2188, 0.125, 0.03125, 0.3125, 0.03125, 0.375, 5.96e-08, 0.375, 0.0, 0.3125, 0.1875, 0.3125, 0.1875, 0.375, 0.1563, 0.375, 0.1562, 0.3125, 0.5312, 0.0625, 0.5312, 0.125, 0.5, 0.125, 0.5, 0.0625, 0.2188, 0.1875, 0.2187, 0.25, 0.1875, 0.25, 0.1875, 0.1875, 0.2188, 0.0625, 0.2188, 0.125, 0.1875, 0.125, 0.1875, 0.0625, 0.5312, 0.1875, 0.5312, 0.25, 0.5, 0.25, 0.5, 0.1875, 0.2188, 0.125, 0.2188, 0.1875, 0.1875, 0.1875, 0.1875, 0.125, 0.1875, 0.1875, 0.1875, 0.25, 0.1563, 0.25, 0.1563, 0.1875, 0.1563, 0.1875, 0.1563, 0.25, 0.125, 0.25, 0.125, 0.1875, 0.5, 0.1875, 0.5, 0.25, 0.4687, 0.25, 0.4687, 0.1875, 0.3125, 0.125, 0.3125, 0.1875, 0.2812, 0.1875, 0.2812, 0.125, 0.1875, 0.125, 0.1875, 0.1875, 0.1563, 0.1875, 0.1563, 0.125, 0.5, 0.125, 0.5, 0.1875, 0.4687, 0.1875, 0.4687, 0.125, 0.5, 0.0625, 0.5, 0.125, 0.4687, 0.125, 0.4687, 0.0625, 0.1875, 0.0625, 0.1875, 0.125, 0.1563, 0.125, 0.1563, 0.0625, 0.2187, 0.25, 0.2187, 0.3125, 0.1875, 0.3125, 0.1875, 0.25, 0.4687, 0.1875, 0.4687, 0.25, 0.4375, 0.25, 0.4375, 0.1875, 0.09375, 0.25, 0.09375, 0.3125, 0.0625, 0.3125, 0.0625, 0.25, 0.2187, 0.3125, 0.2188, 0.375, 0.1875, 0.375, 0.1875, 0.3125, 0.1563, 0.125, 0.1563, 0.1875, 0.125, 0.1875, 0.125, 0.125, 0.1563, 0.0625, 0.1563, 0.125, 0.125, 0.125, 0.125, 0.0625, 0.0625, 0.25, 0.0625, 0.3125, 0.03125, 0.3125, 0.03125, 0.25, 0.0625, 0.3125, 0.0625, 0.375, 0.03125, 0.375, 0.03125, 0.3125, 0.25, 0.25, 0.25, 0.3125, 0.2187, 0.3125, 0.2187, 0.25, 0.09375, 0.3125, 0.09375, 0.375, 0.0625, 0.375, 0.0625, 0.3125, 0.4375, 0.1875, 0.4375, 0.25, 0.4062, 0.25, 0.4062, 0.1875, 0.4375, 0.125, 0.4375, 0.1875, 0.4062, 0.1875, 0.4062, 0.125, 0.4375, 0.0625, 0.4375, 0.125, 0.4062, 0.125, 0.4062, 0.0625, 0.25, 0.3125, 0.25, 0.375, 0.2188, 0.375, 0.2187, 0.3125, 0.3125, 0.0625, 0.3125, 0.125, 0.2812, 0.125, 0.2812, 0.0625, 0.4687, 0.125, 0.4687, 0.1875, 0.4375, 0.1875, 0.4375, 0.125, 0.125, 0.125, 0.125, 0.1875, 0.09375, 0.1875, 0.09375, 0.125, 0.125, 0.25, 0.125, 0.3125, 0.09375, 0.3125, 0.09375, 0.25, 0.125, 0.1875, 0.125, 0.25, 0.09375, 0.25, 0.09375, 0.1875, 0.4062, 0.125, 0.4062, 0.1875, 0.375, 0.1875, 0.375, 0.125, 0.0625, 0.1875, 0.0625, 0.25, 0.03125, 0.25, 0.03125, 0.1875, 0.125, 0.3125, 0.125, 0.375, 0.09375, 0.375, 0.09375, 0.3125, 0.125, 0.0625, 0.125, 0.125, 0.09375, 0.125, 0.09375, 0.0625, 0.09375, 0.1875, 0.09375, 0.25, 0.0625, 0.25, 0.0625, 0.1875, 0.4687, 0.0625, 0.4687, 0.125, 0.4375, 0.125, 0.4375, 0.0625, 0.4062, 0.1875, 0.4062, 0.25, 0.375, 0.25, 0.375, 0.1875, 0.2812, 0.25, 0.2812, 0.3125, 0.25, 0.3125, 0.25, 0.25, 0.4062, 0.0625, 0.4062, 0.125, 0.375, 0.125, 0.375, 0.0625, 0.2812, 0.125, 0.2812, 0.1875, 0.25, 0.1875, 0.25, 0.125, 0.09375, 0.125, 0.09375, 0.1875, 0.0625, 0.1875, 0.0625, 0.125, 0.2812, 0.3125, 0.2812, 0.375, 0.25, 0.375, 0.25, 0.3125, 0.09375, 0.0625, 0.09375, 0.125, 0.0625, 0.125, 0.0625, 0.0625, 0.0625, 0.125, 0.0625, 0.1875, 0.03125, 0.1875, 0.03125, 0.125, 0.0625, 0.0625, 0.0625, 0.125, 0.03125, 0.125, 0.03125, 0.0625, 0.3125, 0.25, 0.3125, 0.3125, 0.2812, 0.3125, 0.2812, 0.25, 0.7812, 0.0625, 0.75, 0.0625, 0.75, 0.0625, 0.7812, 0.0625, 0.3125, 0.3125, 0.3125, 0.375, 0.2812, 0.375, 0.2812, 0.3125, 0.03125, 0.1875, 0.03125, 0.25, 0.0, 0.25, 5.96e-08, 0.1875, 0.03125, 0.0625, 0.03125, 0.125, 8.941e-08, 0.125, 2.384e-07, 0.0625, 0.03125, 0.125, 0.03125, 0.1875, 5.96e-08, 0.1875, 8.941e-08, 0.125, 0.9688, 0.125, 0.9688, 0.1875, 0.9375, 0.1875, 0.9375, 0.125, 0.7812, 0.0625, 0.75, 0.0625, 0.75, 0.0625, 0.7812, 0.0625, 1.0, 0.1875, 1.0, 0.25, 0.9688, 0.25, 0.9688, 0.1875, 0.0625, 0.0625, 0.03125, 0.0625, 0.03125, 0.0625, 0.0625, 0.0625, 0.9063, 0.0625, 0.875, 0.0625, 0.875, 0.0625, 0.9063, 0.0625, 0.03125, 0.0625, 2.384e-07, 0.0625, 2.384e-07, 0.0625, 0.03125, 0.0625, 0.3437, 0.25, 0.3437, 0.3125, 0.3125, 0.3125, 0.3125, 0.25, 1.0, 0.125, 1.0, 0.1875, 0.9688, 0.1875, 0.9688, 0.125, 0.25, 0.0625, 0.2188, 0.0625, 0.2188, 0.0625, 0.25, 0.0625, 0.3437, 0.3125, 0.3437, 0.375, 0.3125, 0.375, 0.3125, 0.3125, 0.125, 0.0625, 0.09375, 0.0625, 0.09375, 0.0625, 0.125, 0.0625, 1.0, 0.0625, 1.0, 0.125, 0.9688, 0.125, 0.9688, 0.0625, 0.3125, 0.0625, 0.2812, 0.0625, 0.2812, 0.0625, 0.3125, 0.0625, 0.3437, 0.0625, 0.3125, 0.0625, 0.3125, 0.0625, 0.3437, 0.0625, 0.9688, 0.0625, 0.9375, 0.0625, 0.9375, 0.0625, 0.9688, 0.0625, 0.375, 0.25, 0.375, 0.3125, 0.3437, 0.3125, 0.3437, 0.25, 0.09375, 0.0625, 0.0625, 0.0625, 0.0625, 0.0625, 0.09375, 0.0625, 0.9688, 0.1875, 0.9688, 0.25, 0.9375, 0.25, 0.9375, 0.1875, 0.4062, 0.0625, 0.375, 0.0625, 0.375, 0.0625, 0.4062, 0.0625, 0.2188, 0.0625, 0.1875, 0.0625, 0.1875, 0.0625, 0.2188, 0.0625, 0.375, 0.3125, 0.375, 0.375, 0.3437, 0.375, 0.3437, 0.3125, 0.75, 0.0625, 0.7187, 0.0625, 0.7187, 0.0625, 0.75, 0.0625, 0.9375, 0.1875, 0.9375, 0.25, 0.9062, 0.25, 0.9062, 0.1875, 0.9375, 0.0625, 0.9375, 0.125, 0.9063, 0.125, 0.9063, 0.0625, 1.0, 0.0625, 0.9688, 0.0625, 0.9688, 0.0625, 1.0, 0.0625, 0.9375, 0.125, 0.9375, 0.1875, 0.9062, 0.1875, 0.9063, 0.125, 0.4687, 0.0625, 0.4375, 0.0625, 0.4375, 0.0625, 0.4687, 0.0625, 0.9688, 0.0625, 0.9688, 0.125, 0.9375, 0.125, 0.9375, 0.0625, 0.875, 0.0625, 0.8438, 0.0625, 0.8438, 0.0625, 0.875, 0.0625, 0.9062, 0.25, 0.9062, 0.3125, 0.875, 0.3125, 0.875, 0.25, 0.8438, 0.0625, 0.8125, 0.0625, 0.8125, 0.0625, 0.8438, 0.0625, 0.4375, 0.0625, 0.4062, 0.0625, 0.4062, 0.0625, 0.4375, 0.0625, 0.625, 0.0625, 0.5937, 0.0625, 0.5937, 0.0625, 0.625, 0.0625, 0.9063, 0.125, 0.9062, 0.1875, 0.875, 0.1875, 0.875, 0.125, 0.2812, 0.0625, 0.25, 0.0625, 0.25, 0.0625, 0.2812, 0.0625, 0.7187, 0.0625, 0.6875, 0.0625, 0.6875, 0.0625, 0.7187, 0.0625, 0.4062, 0.25, 0.4062, 0.3125, 0.375, 0.3125, 0.375, 0.25, 0.9063, 0.0625, 0.9063, 0.125, 0.875, 0.125, 0.875, 0.0625, 0.4062, 0.3125, 0.4062, 0.375, 0.375, 0.375, 0.375, 0.3125, 0.6562, 0.0625, 0.625, 0.0625, 0.625, 0.0625, 0.6562, 0.0625, 0.375, 0.0625, 0.3437, 0.0625, 0.3437, 0.0625, 0.375, 0.0625, 0.03125, 0.0625, 2.384e-07, 0.0625, 2.384e-07, 0.0625, 0.03125, 0.0625, 0.9062, 0.1875, 0.9062, 0.25, 0.875, 0.25, 0.875, 0.1875, 0.75, 0.0625, 0.7187, 0.0625, 0.7187, 0.0625, 0.75, 0.0625, 0.625, 0.0625, 0.5937, 0.0625, 0.5937, 0.0625, 0.625, 0.0625, 0.8438, 0.0625, 0.8125, 0.0625, 0.8125, 0.0625, 0.8438, 0.0625, 0.875, 0.1875, 0.875, 0.25, 0.8438, 0.25, 0.8438, 0.1875, 0.2188, 0.0625, 0.1875, 0.0625, 0.1875, 0.0625, 0.2188, 0.0625, 0.4375, 0.25, 0.4375, 0.3125, 0.4062, 0.3125, 0.4062, 0.25, 0.8125, 0.0625, 0.7812, 0.0625, 0.7812, 0.0625, 0.8125, 0.0625, 0.5, 0.0625, 0.4687, 0.0625, 0.4687, 0.0625, 0.5, 0.0625, 0.875, 0.125, 0.875, 0.1875, 0.8438, 0.1875, 0.8438, 0.125, 0.4375, 0.3125, 0.4375, 0.375, 0.4062, 0.375, 0.4062, 0.3125, 0.875, 0.0625, 0.875, 0.125, 0.8438, 0.125, 0.8438, 0.0625, 0.8438, 0.0625, 0.8438, 0.125, 0.8125, 0.125, 0.8125, 0.0625, 0.9688, 0.0625, 0.9375, 0.0625, 0.9375, 0.0625, 0.9688, 0.0625, 0.1875, 0.0625, 0.1563, 0.0625, 0.1563, 0.0625, 0.1875, 0.0625, 0.125, 0.0625, 0.09375, 0.0625, 0.09375, 0.0625, 0.125, 0.0625, 0.875, 0.25, 0.875, 0.3125, 0.8438, 0.3125, 0.8438, 0.25, 0.25, 0.0625, 0.2188, 0.0625, 0.2188, 0.0625, 0.25, 0.0625, 0.5937, 0.0625, 0.5625, 0.0625, 0.5625, 0.0625, 0.5937, 0.0625, 0.8125, 0.25, 0.8125, 0.3125, 0.7812, 0.3125, 0.7812, 0.25, 0.4375, 0.0625, 0.4062, 0.0625, 0.4062, 0.0625, 0.4375, 0.0625, 0.6562, 0.0625, 0.625, 0.0625, 0.625, 0.0625, 0.6562, 0.0625, 0.875, 0.0625, 0.8438, 0.0625, 0.8438, 0.0625, 0.875, 0.0625, 0.4687, 0.0625, 0.4375, 0.0625, 0.4375, 0.0625, 0.4687, 0.0625, 0.8438, 0.25, 0.8438, 0.3125, 0.8125, 0.3125, 0.8125, 0.25, 0.4687, 0.25, 0.4687, 0.3125, 0.4375, 0.3125, 0.4375, 0.25, 0.2812, 0.0625, 0.25, 0.0625, 0.25, 0.0625, 0.2812, 0.0625, 0.8438, 0.1875, 0.8438, 0.25, 0.8125, 0.25, 0.8125, 0.1875, 0.4687, 0.3125, 0.4687, 0.375, 0.4375, 0.375, 0.4375, 0.3125, 0.1563, 0.0625, 0.125, 0.0625, 0.125, 0.0625, 0.1563, 0.0625, 0.8438, 0.125, 0.8438, 0.1875, 0.8125, 0.1875, 0.8125, 0.125, 0.4062, 0.0625, 0.375, 0.0625, 0.375, 0.0625, 0.4062, 0.0625, 0.8125, 0.1875, 0.8125, 0.25, 0.7812, 0.25, 0.7812, 0.1875, 0.0625, 0.0625, 0.03125, 0.0625, 0.03125, 0.0625, 0.0625, 0.0625, 0.5312, 0.0625, 0.5, 0.0625, 0.5, 0.0625, 0.5312, 0.0625, 0.6875, 0.0625, 0.6562, 0.0625, 0.6562, 0.0625, 0.6875, 0.0625, 0.09375, 0.0625, 0.0625, 0.0625, 0.0625, 0.0625, 0.09375, 0.0625, 0.9375, 0.0625, 0.9063, 0.0625, 0.9063, 0.0625, 0.9375, 0.0625, 0.5, 0.3125, 0.5, 0.375, 0.4687, 0.375, 0.4687, 0.3125, 0.5937, 0.0625, 0.5625, 0.0625, 0.5625, 0.0625, 0.5937, 0.0625, 1.0, 0.0625, 0.9688, 0.0625, 0.9688, 0.0625, 1.0, 0.0625, 0.7812, 0.1875, 0.7812, 0.25, 0.75, 0.25, 0.75, 0.1875, 0.3125, 0.0625, 0.2812, 0.0625, 0.2812, 0.0625, 0.3125, 0.0625, 0.7812, 0.25, 0.7812, 0.3125, 0.75, 0.3125, 0.75, 0.25, 0.8125, 0.125, 0.8125, 0.1875, 0.7812, 0.1875, 0.7812, 0.125, 0.375, 0.0625, 0.3437, 0.0625, 0.3437, 0.0625, 0.375, 0.0625, 0.8125, 0.0625, 0.8125, 0.125, 0.7812, 0.125, 0.7812, 0.0625, 0.5937, 0.0625, 0.625, 0.0625, 0.625, 0.0625, 0.5937, 0.0625, 0.5, 0.25, 0.5, 0.3125, 0.4687, 0.3125, 0.4687, 0.25, 0.7812, 0.0625, 0.75, 0.0625, 0.75, 0.0625, 0.7812, 0.0625, 0.2812, 0.0625, 0.3125, 0.0625, 0.3125, 0.0625, 0.2812, 0.0625, 1.0, 0.0625, 0.9688, 0.0625, 0.9688, 0.0625, 1.0, 0.0625, 0.375, 0.0625, 0.3437, 0.0625, 0.3437, 0.0625, 0.375, 0.0625, 0.7812, 0.125, 0.7812, 0.1875, 0.75, 0.1875, 0.75, 0.125, 0.7812, 0.0625, 0.7812, 0.125, 0.75, 0.125, 0.75, 0.0625, 0.1875, 0.0625, 0.1563, 0.0625, 0.1563, 0.0625, 0.1875, 0.0625, 0.5312, 0.25, 0.5312, 0.3125, 0.5, 0.3125, 0.5, 0.25, 0.5312, 0.0625, 0.5, 0.0625, 0.5, 0.0625, 0.5312, 0.0625, 0.5312, 0.3125, 0.5312, 0.375, 0.5, 0.375, 0.5, 0.3125, 0.5625, 0.3125, 0.5625, 0.375, 0.5312, 0.375, 0.5312, 0.3125, 0.5937, 0.3125, 0.5938, 0.375, 0.5625, 0.375, 0.5625, 0.3125, 0.6562, 0.0625, 0.6875, 0.0625, 0.6875, 0.0625, 0.6562, 0.0625, 0.625, 0.3125, 0.625, 0.375, 0.5938, 0.375, 0.5937, 0.3125, 0.125, 0.0625, 0.1563, 0.0625, 0.1563, 0.0625, 0.125, 0.0625, 0.6562, 0.3125, 0.6562, 0.375, 0.625, 0.375, 0.625, 0.3125, 0.9375, 0.0625, 0.9063, 0.0625, 0.9063, 0.0625, 0.9375, 0.0625, 0.5, 0.0625, 0.5312, 0.0625, 0.5312, 0.0625, 0.5, 0.0625, 0.0625, 0.0625, 0.03125, 0.0625, 0.03125, 0.0625, 0.0625, 0.0625, 0.6875, 0.3125, 0.6875, 0.375, 0.6562, 0.375, 0.6562, 0.3125, 0.7188, 0.3125, 0.7188, 0.375, 0.6875, 0.375, 0.6875, 0.3125, 0.9688, 0.0625, 1.0, 0.0625, 1.0, 0.0625, 0.9688, 0.0625, 0.75, 0.3125, 0.75, 0.375, 0.7188, 0.375, 0.7188, 0.3125, 0.3437, 0.0625, 0.375, 0.0625, 0.375, 0.0625, 0.3437, 0.0625, 0.4062, 0.0625, 0.4375, 0.0625, 0.4375, 0.0625, 0.4062, 0.0625, 0.9688, 0.0625, 0.9375, 0.0625, 0.9375, 0.0625, 0.9688, 0.0625, 0.25, 0.0625, 0.2188, 0.0625, 0.2188, 0.0625, 0.25, 0.0625, 0.2188, 0.0625, 0.25, 0.0625, 0.25, 0.0625, 0.2188, 0.0625, 2.384e-07, 0.0625, 0.03125, 0.0625, 0.03125, 0.0625, 2.384e-07, 0.0625, 0.9375, 0.0625, 0.9688, 0.0625, 0.9688, 0.0625, 0.9375, 0.0625, 0.3125, 0.0625, 0.3437, 0.0625, 0.3437, 0.0625, 0.3125, 0.0625, 0.3437, 0.0625, 0.3125, 0.0625, 0.3125, 0.0625, 0.3437, 0.0625, 0.0625, 0.0625, 0.09375, 0.0625, 0.09375, 0.0625, 0.0625, 0.0625, 0.8125, 0.0625, 0.8438, 0.0625, 0.8438, 0.0625, 0.8125, 0.0625, 0.375, 0.0625, 0.4062, 0.0625, 0.4062, 0.0625, 0.375, 0.0625, 0.4375, 0.0625, 0.4062, 0.0625, 0.4062, 0.0625, 0.4375, 0.0625, 0.5937, 0.0625, 0.5625, 0.0625, 0.5625, 0.0625, 0.5937, 0.0625, 0.7187, 0.0625, 0.6875, 0.0625, 0.6875, 0.0625, 0.7187, 0.0625, 0.625, 0.0625, 0.6562, 0.0625, 0.6562, 0.0625, 0.625, 0.0625, 0.7812, 0.0625, 0.8125, 0.0625, 0.8125, 0.0625, 0.7812, 0.0625, 0.1563, 0.0625, 0.125, 0.0625, 0.125, 0.0625, 0.1563, 0.0625, 0.09375, 0.0625, 0.0625, 0.0625, 0.0625, 0.0625, 0.09375, 0.0625, 0.8438, 0.0625, 0.8125, 0.0625, 0.8125, 0.0625, 0.8438, 0.0625, 0.6875, 0.0625, 0.6562, 0.0625, 0.6562, 0.0625, 0.6875, 0.0625, 0.4375, 0.0625, 0.4687, 0.0625, 0.4687, 0.0625, 0.4375, 0.0625, 0.5625, 0.0625, 0.5937, 0.0625, 0.5937, 0.0625, 0.5625, 0.0625, 0.875, 0.0625, 0.9063, 0.0625, 0.9063, 0.0625, 0.875, 0.0625, 0.75, 0.0625, 0.7187, 0.0625, 0.7187, 0.0625, 0.75, 0.0625, 0.1875, 0.0625, 0.1563, 0.0625, 0.1563, 0.0625, 0.1875, 0.0625, 0.5, 0.0625, 0.4687, 0.0625, 0.4687, 0.0625, 0.5, 0.0625, 0.5312, 0.0625, 0.5625, 0.0625, 0.5625, 0.0625, 0.5312, 0.0625, 0.8125, 0.0625, 0.7812, 0.0625, 0.7812, 0.0625, 0.8125, 0.0625, 0.1563, 0.0625, 0.1875, 0.0625, 0.1875, 0.0625, 0.1563, 0.0625, 0.5625, 0.0625, 0.5312, 0.0625, 0.5312, 0.0625, 0.5625, 0.0625, 0.6562, 0.0625, 0.625, 0.0625, 0.625, 0.0625, 0.6562, 0.0625, 0.2812, 0.0625, 0.25, 0.0625, 0.25, 0.0625, 0.2812, 0.0625, 0.9375, 0.0625, 0.9063, 0.0625, 0.9063, 0.0625, 0.9375, 0.0625, 0.4687, 0.0625, 0.5, 0.0625, 0.5, 0.0625, 0.4687, 0.0625, 0.9063, 0.0625, 0.9375, 0.0625, 0.9375, 0.0625, 0.9063, 0.0625, 0.03125, 0.0625, 0.0625, 0.0625, 0.0625, 0.0625, 0.03125, 0.0625, 0.3437, 0.0625, 0.3125, 0.0625, 0.3125, 0.0625, 0.3437, 0.0625, 0.9063, 0.0625, 0.875, 0.0625, 0.875, 0.0625, 0.9063, 0.0625, 0.125, 0.0625, 0.09375, 0.0625, 0.09375, 0.0625, 0.125, 0.0625, 0.7187, 0.0625, 0.6875, 0.0625, 0.6875, 0.0625, 0.7187, 0.0625, 0.25, 0.0625, 0.2812, 0.0625, 0.2812, 0.0625, 0.25, 0.0625, 0.875, 0.0625, 0.8438, 0.0625, 0.8438, 0.0625, 0.875, 0.0625, 0.09375, 0.0625, 0.125, 0.0625, 0.125, 0.0625, 0.09375, 0.0625, 0.1563, 0.0625, 0.125, 0.0625, 0.125, 0.0625, 0.1563, 0.0625, 0.5312, 0.0625, 0.5, 0.0625, 0.5, 0.0625, 0.5312, 0.0625, 0.4062, 0.0625, 0.375, 0.0625, 0.375, 0.0625, 0.4062, 0.0625, 0.1875, 0.0625, 0.2188, 0.0625, 0.2188, 0.0625, 0.1875, 0.0625, 0.6875, 0.0625, 0.7187, 0.0625, 0.7187, 0.0625, 0.6875, 0.0625, 0.6875, 0.0625, 0.6562, 0.0625, 0.6562, 0.0625, 0.6875, 0.0625, 0.5937, 0.1875, 0.5937, 0.25, 0.5625, 0.25, 0.5625, 0.1875, 0.5625, 0.0625, 0.5312, 0.0625, 0.5312, 0.0625, 0.5625, 0.0625, 0.9688, 0.25, 0.9688, 0.3125, 0.9375, 0.3125, 0.9375, 0.25, 0.5937, 0.125, 0.5937, 0.1875, 0.5625, 0.1875, 0.5625, 0.125, 0.7187, 0.0625, 0.75, 0.0625, 0.75, 0.0625, 0.7187, 0.0625, 0.3437, 0.125, 0.3437, 0.1875, 0.3125, 0.1875, 0.3125, 0.125, 0.5, 0.0625, 0.4687, 0.0625, 0.4687, 0.0625, 0.5, 0.0625, 0.2187, 0.25, 0.1875, 0.25, 0.1875, 0.25, 0.2187, 0.25, 0.3125, 0.0625, 0.2812, 0.0625, 0.2812, 0.0625, 0.3125, 0.0625, 0.5625, 0.3125, 0.5312, 0.3125, 0.5312, 0.3125, 0.5625, 0.3125, 0.625, 0.0625, 0.5937, 0.0625, 0.5937, 0.0625, 0.625, 0.0625, 0.2188, 0.0625, 0.1875, 0.0625, 0.1875, 0.0625, 0.2188, 0.0625, 0.8125, 0.0625, 0.7812, 0.0625, 0.7812, 0.0625, 0.8125, 0.0625, 0.125, 0.25, 0.09375, 0.25, 0.09375, 0.25, 0.125, 0.25, 0.625, 0.0625, 0.625, 0.125, 0.5937, 0.125, 0.5937, 0.0625, 0.9375, 0.3125, 0.9375, 0.375, 0.9062, 0.375, 0.9062, 0.3125, 0.625, 0.125, 0.625, 0.1875, 0.5937, 0.1875, 0.5937, 0.125, 0.9375, 0.25, 0.9375, 0.3125, 0.9062, 0.3125, 0.9062, 0.25, 0.625, 0.1875, 0.625, 0.25, 0.5937, 0.25, 0.5937, 0.1875, 0.375, 0.25, 0.3437, 0.25, 0.3437, 0.25, 0.375, 0.25, 0.625, 0.25, 0.625, 0.3125, 0.5937, 0.3125, 0.5937, 0.25, 0.03125, 0.25, 0.0, 0.25, 0.0, 0.25, 0.03125, 0.25, 0.7188, 0.3125, 0.6875, 0.3125, 0.6875, 0.3125, 0.7188, 0.3125, 0.3437, 0.1875, 0.3437, 0.25, 0.3125, 0.25, 0.3125, 0.1875, 0.2812, 0.25, 0.25, 0.25, 0.25, 0.25, 0.2812, 0.25, 0.8438, 0.0625, 0.875, 0.0625, 0.875, 0.0625, 0.8438, 0.0625, 0.5312, 0.25, 0.5, 0.25, 0.5, 0.25, 0.5312, 0.25, 0.9375, 0.25, 0.9062, 0.25, 0.9062, 0.25, 0.9375, 0.25, 0.375, 0.1875, 0.375, 0.25, 0.3437, 0.25, 0.3437, 0.1875, 0.1875, 0.25, 0.1563, 0.25, 0.1563, 0.25, 0.1875, 0.25, 0.6562, 0.125, 0.6562, 0.1875, 0.625, 0.1875, 0.625, 0.125, 0.6562, 0.1875, 0.6562, 0.25, 0.625, 0.25, 0.625, 0.1875, 0.9062, 0.3125, 0.9062, 0.375, 0.875, 0.375, 0.875, 0.3125, 0.6562, 0.25, 0.6562, 0.3125, 0.625, 0.3125, 0.625, 0.25, 0.09375, 0.25, 0.0625, 0.25, 0.0625, 0.25, 0.09375, 0.25, 0.03125, 0.0625, 2.384e-07, 0.0625, 2.384e-07, 0.0625, 0.03125, 0.0625, 0.875, 0.3125, 0.8438, 0.3125, 0.8438, 0.3125, 0.875, 0.3125, 0.6562, 0.0625, 0.6562, 0.125, 0.625, 0.125, 0.625, 0.0625, 0.875, 0.3125, 0.875, 0.375, 0.8438, 0.375, 0.8438, 0.3125, 0.6875, 0.125, 0.6875, 0.1875, 0.6562, 0.1875, 0.6562, 0.125, 0.4375, 0.25, 0.4062, 0.25, 0.4062, 0.25, 0.4375, 0.25, 0.6875, 0.1875, 0.6875, 0.25, 0.6562, 0.25, 0.6562, 0.1875, 0.5312, 0.3125, 0.5312, 0.25, 0.5312, 0.25, 0.5312, 0.3125, 0.6875, 0.25, 0.6875, 0.3125, 0.6562, 0.3125, 0.6562, 0.25, 0.625, 0.3125, 0.5937, 0.3125, 0.5937, 0.3125, 0.625, 0.3125, 0.3437, 0.25, 0.3125, 0.25, 0.3125, 0.25, 0.3437, 0.25, 0.4687, 0.0625, 0.4375, 0.0625, 0.4375, 0.0625, 0.4687, 0.0625, 1.0, 0.25, 0.9688, 0.25, 0.9688, 0.25, 1.0, 0.25, 0.9063, 0.0625, 0.875, 0.0625, 0.875, 0.0625, 0.9063, 0.0625, 0.6875, 0.0625, 0.6875, 0.125, 0.6562, 0.125, 0.6562, 0.0625, 0.25, 0.25, 0.2187, 0.25, 0.2187, 0.25, 0.25, 0.25, 0.375, 0.0625, 0.375, 0.125, 0.3437, 0.125, 0.3437, 0.0625, 0.8438, 0.3125, 0.8125, 0.3125, 0.8125, 0.3125, 0.8438, 0.3125, 0.7188, 0.1875, 0.7188, 0.25, 0.6875, 0.25, 0.6875, 0.1875, 0.7188, 0.25, 0.7188, 0.3125, 0.6875, 0.3125, 0.6875, 0.25, 0.8438, 0.3125, 0.8438, 0.375, 0.8125, 0.375, 0.8125, 0.3125, 0.5625, 0.0625, 0.5312, 0.0625, 0.5312, 0.0625, 0.5625, 0.0625, 0.7812, 0.3125, 0.75, 0.3125, 0.75, 0.3125, 0.7812, 0.3125, 0.7187, 0.0625, 0.7188, 0.125, 0.6875, 0.125, 0.6875, 0.0625, 0.75, 0.3125, 0.7188, 0.3125, 0.7188, 0.3125, 0.75, 0.3125, 0.7188, 0.125, 0.7188, 0.1875, 0.6875, 0.1875, 0.6875, 0.125, 0.5937, 0.3125, 0.5625, 0.3125, 0.5625, 0.3125, 0.5937, 0.3125, 0.75, 0.25, 0.75, 0.3125, 0.7188, 0.3125, 0.7188, 0.25, 0.6875, 0.3125, 0.6562, 0.3125, 0.6562, 0.3125, 0.6875, 0.3125, 0.75, 0.0625, 0.7812, 0.0625, 0.7812, 0.0625, 0.75, 0.0625, 0.9062, 0.3125, 0.875, 0.3125, 0.875, 0.3125, 0.9062, 0.3125, 0.75, 0.0625, 0.75, 0.125, 0.7188, 0.125, 0.7187, 0.0625, 0.0625, 0.25, 0.03125, 0.25, 0.03125, 0.25, 0.0625, 0.25, 0.3125, 0.25, 0.2812, 0.25, 0.2812, 0.25, 0.3125, 0.25, 0.375, 0.125, 0.375, 0.1875, 0.3437, 0.1875, 0.3437, 0.125, 0.4062, 0.25, 0.375, 0.25, 0.375, 0.25, 0.4062, 0.25, 0.75, 0.125, 0.75, 0.1875, 0.7188, 0.1875, 0.7188, 0.125, 0.75, 0.1875, 0.75, 0.25, 0.7188, 0.25, 0.7188, 0.1875, 0.8125, 0.3125, 0.8125, 0.375, 0.7812, 0.375, 0.7812, 0.3125, 0.5, 0.25, 0.4687, 0.25, 0.4687, 0.25, 0.5, 0.25, 0.7812, 0.3125, 0.7812, 0.375, 0.75, 0.375, 0.75, 0.3125, 0.9688, 0.25, 0.9375, 0.25, 0.9375, 0.25, 0.9688, 0.25, 0.8125, 0.3125, 0.7812, 0.3125, 0.7812, 0.3125, 0.8125, 0.3125, 0.1563, 0.25, 0.125, 0.25, 0.125, 0.25, 0.1563, 0.25, 0.6562, 0.3125, 0.625, 0.3125, 0.625, 0.3125, 0.6562, 0.3125, 0.5, 0.0625, 0.4687, 0.0625, 0.4687, 0.0625, 0.5, 0.0625, 0.09375, 0.0625, 0.0625, 0.0625, 0.0625, 0.0625, 0.09375, 0.0625, 0.5625, 0.0625, 0.5312, 0.0625, 0.5312, 0.0625, 0.5625, 0.0625, 0.125, 0.0625, 0.09375, 0.0625, 0.09375, 0.0625, 0.125, 0.0625, 0.5312, 0.0625, 0.5, 0.0625, 0.5, 0.0625, 0.5312, 0.0625, 0.5937, 0.0625, 0.5625, 0.0625, 0.5625, 0.0625, 0.5937, 0.0625, 0.7187, 0.0625, 0.6875, 0.0625, 0.6875, 0.0625, 0.7187, 0.0625, 0.6562, 0.0625, 0.625, 0.0625, 0.625, 0.0625, 0.6562, 0.0625, 0.1563, 0.0625, 0.125, 0.0625, 0.125, 0.0625, 0.1563, 0.0625, 0.8438, 0.0625, 0.8125, 0.0625, 0.8125, 0.0625, 0.8438, 0.0625, 0.3437, 0.0625, 0.3125, 0.0625, 0.3125, 0.0625, 0.3437, 0.0625, 0.1875, 0.0625, 0.1563, 0.0625, 0.1563, 0.0625, 0.1875, 0.0625, 0.875, 0.0625, 0.8438, 0.0625, 0.8438, 0.0625, 0.875, 0.0625, 0.6875, 0.0625, 0.6562, 0.0625, 0.6562, 0.0625, 0.6875, 0.0625, 0.4375, 0.0625, 0.4062, 0.0625, 0.4062, 0.0625, 0.4375, 0.0625, 0.625, 0.0625, 0.5937, 0.0625, 0.5937, 0.0625, 0.625, 0.0625, 0.0625, 0.0625, 0.03125, 0.0625, 0.03125, 0.0625, 0.0625, 0.0625, 0.4687, 0.0625, 0.4375, 0.0625, 0.4375, 0.0625, 0.4687, 0.0625, 0.3125, 0.0625, 0.2812, 0.0625, 0.2812, 0.0625, 0.3125, 0.0625, 0.6562, 0.0625, 0.625, 0.0625, 0.625, 0.0625, 0.6562, 0.0625, 0.25, 0.0625, 0.2188, 0.0625, 0.2188, 0.0625, 0.25, 0.0625, 0.4687, 0.0625, 0.4375, 0.0625, 0.4375, 0.0625, 0.4687, 0.0625, 0.75, 0.0625, 0.7187, 0.0625, 0.7187, 0.0625, 0.75, 0.0625, 0.1875, 0.0625, 0.1563, 0.0625, 0.1563, 0.0625, 0.1875, 0.0625, 0.2812, 0.0625, 0.25, 0.0625, 0.25, 0.0625, 0.2812, 0.0625, 0.4062, 0.0625, 0.375, 0.0625, 0.375, 0.0625, 0.4062, 0.0625, 1.0, 0.0625, 0.9688, 0.0625, 0.9688, 0.0625, 1.0, 0.0625, 0.3125, 0.0625, 0.2812, 0.0625, 0.2812, 0.0625, 0.3125, 0.0625, 0.0625, 0.0625, 0.03125, 0.0625, 0.03125, 0.0625, 0.0625, 0.0625, 0.125, 0.0625, 0.09375, 0.0625, 0.09375, 0.0625, 0.125, 0.0625, 0.9063, 0.0625, 0.875, 0.0625, 0.875, 0.0625, 0.9063, 0.0625, 0.875, 0.0625, 0.8438, 0.0625, 0.8438, 0.0625, 0.875, 0.0625, 0.6875, 0.0625, 0.6562, 0.0625, 0.6562, 0.0625, 0.6875, 0.0625, 0.375, 0.0625, 0.3437, 0.0625, 0.3437, 0.0625, 0.375, 0.0625, 0.9688, 0.0625, 0.9375, 0.0625, 0.9375, 0.0625, 0.9688, 0.0625, 0.625, 0.0625, 0.5937, 0.0625, 0.5937, 0.0625, 0.625, 0.0625, 0.2188, 0.0625, 0.1875, 0.0625, 0.1875, 0.0625, 0.2188, 0.0625, 0.03125, 0.0625, 2.384e-07, 0.0625, 2.384e-07, 0.0625, 0.03125, 0.0625, 1.0, 0.0625, 0.9688, 0.0625, 0.9688, 0.0625, 1.0, 0.0625, 0.8125, 0.0625, 0.7812, 0.0625, 0.7812, 0.0625, 0.8125, 0.0625, 0.8125, 0.0625, 0.7812, 0.0625, 0.7812, 0.0625, 0.8125, 0.0625, 0.1563, 0.0625, 0.125, 0.0625, 0.125, 0.0625, 0.1563, 0.0625, 0.9063, 0.0625, 0.875, 0.0625, 0.875, 0.0625, 0.9063, 0.0625, 0.4062, 0.0625, 0.375, 0.0625, 0.375, 0.0625, 0.4062, 0.0625, 0.75, 0.0625, 0.7187, 0.0625, 0.7187, 0.0625, 0.75, 0.0625, 0.09375, 0.0625, 0.0625, 0.0625, 0.0625, 0.0625, 0.09375, 0.0625, 0.2812, 0.0625, 0.25, 0.0625, 0.25, 0.0625, 0.2812, 0.0625, 0.25, 0.0625, 0.2188, 0.0625, 0.2188, 0.0625, 0.25, 0.0625, 0.375, 0.0625, 0.3437, 0.0625, 0.3437, 0.0625, 0.375, 0.0625, 0.5625, 0.0625, 0.5312, 0.0625, 0.5312, 0.0625, 0.5625, 0.0625, 0.03125, 0.0625, 2.384e-07, 0.0625, 2.384e-07, 0.0625, 0.03125, 0.0625, 0.5937, 0.0625, 0.5625, 0.0625, 0.5625, 0.0625, 0.5937, 0.0625, 0.7187, 0.0625, 0.6875, 0.0625, 0.6875, 0.0625, 0.7187, 0.0625, 0.9375, 0.0625, 0.9063, 0.0625, 0.9063, 0.0625, 0.9375, 0.0625, 0.5312, 0.0625, 0.5, 0.0625, 0.5, 0.0625, 0.5312, 0.0625, 0.7812, 0.0625, 0.75, 0.0625, 0.75, 0.0625, 0.7812, 0.0625, 0.2188, 0.0625, 0.1875, 0.0625, 0.1875, 0.0625, 0.2188, 0.0625, 0.4375, 0.0625, 0.4062, 0.0625, 0.4062, 0.0625, 0.4375, 0.0625, 0.9688, 0.0625, 0.9375, 0.0625, 0.9375, 0.0625, 0.9688, 0.0625, 0.5, 0.0625, 0.4687, 0.0625, 0.4687, 0.0625, 0.5, 0.0625, 0.9375, 0.0625, 0.9063, 0.0625, 0.9063, 0.0625, 0.9375, 0.0625, 0.3437, 0.0625, 0.3125, 0.0625, 0.3125, 0.0625, 0.3437, 0.0625, 0.7812, 0.0625, 0.75, 0.0625, 0.75, 0.0625, 0.7812, 0.0625, 0.8438, 0.0625, 0.8125, 0.0625, 0.8125, 0.0625, 0.8438, 0.0625, 0.5469, 0.0, 0.5625, 0.0625, 0.5312, 0.0625, 0.5937, 0.0625, 0.5625, 0.0625, 0.5625, 0.0625, 0.5937, 0.0625, 0.9688, 0.0625, 0.9375, 0.0625, 0.9375, 0.0625, 0.9688, 0.0625, 0.09375, 0.0625, 0.0625, 0.0625, 0.0625, 0.0625, 0.09375, 0.0625, 1.0, 0.0625, 0.9688, 0.0625, 0.9688, 0.0625, 1.0, 0.0625, 0.7031, 0.0, 0.7187, 0.0625, 0.6875, 0.0625, 0.6719, 0.0, 0.6875, 0.0625, 0.6562, 0.0625, 0.4687, 0.0625, 0.4375, 0.0625, 0.4375, 0.0625, 0.4687, 0.0625, 0.875, 0.0625, 0.8594, 0.0, 0.8594, 0.0, 0.875, 0.0625, 0.7656, 0.0, 0.7812, 0.0625, 0.75, 0.0625, 0.7969, 0.0, 0.8125, 0.0625, 0.7812, 0.0625, 0.8281, 0.0, 0.8438, 0.0625, 0.8125, 0.0625, 0.5312, 0.0625, 0.5, 0.0625, 0.5, 0.0625, 0.5312, 0.0625, 0.5, 0.0625, 0.4687, 0.0625, 0.4687, 0.0625, 0.5, 0.0625, 0.25, 0.0625, 0.2188, 0.0625, 0.2188, 0.0625, 0.25, 0.0625, 0.4375, 0.0625, 0.4062, 0.0625, 0.4062, 0.0625, 0.4375, 0.0625, 0.5625, 0.0625, 0.5312, 0.0625, 0.5312, 0.0625, 0.5625, 0.0625, 0.1563, 0.0625, 0.125, 0.0625, 0.125, 0.0625, 0.1563, 0.0625, 0.1875, 0.0625, 0.1563, 0.0625, 0.1563, 0.0625, 0.1875, 0.0625, 0.2812, 0.0625, 0.25, 0.0625, 0.25, 0.0625, 0.2812, 0.0625, 0.3437, 0.0625, 0.3125, 0.0625, 0.3125, 0.0625, 0.3437, 0.0625, 0.125, 0.0625, 0.09375, 0.0625, 0.09375, 0.0625, 0.125, 0.0625, 0.375, 0.0625, 0.3437, 0.0625, 0.3437, 0.0625, 0.375, 0.0625, 0.0625, 0.0625, 0.03125, 0.0625, 0.03125, 0.0625, 0.0625, 0.0625, 0.7344, 0.0, 0.75, 0.0625, 0.7187, 0.0625, 0.9063, 0.0625, 0.875, 0.0625, 0.875, 0.0625, 0.9063, 0.0625, 0.4531, 0.0, 0.4687, 0.0625, 0.4375, 0.0625, 0.1094, 0.0, 0.125, 0.0625, 0.09375, 0.0625, 0.3281, 0.0, 0.3437, 0.0625, 0.3125, 0.0625, 0.2344, 0.0, 0.25, 0.0625, 0.2188, 0.0625, 0.8594, 0.0, 0.875, 0.0625, 0.8438, 0.0625, 0.6094, 0.0, 0.625, 0.0625, 0.5937, 0.0625, 0.6094, 0.0, 0.5937, 0.0625, 0.5937, 0.0625, 0.6094, 0.0, 0.2188, 0.0625, 0.1875, 0.0625, 0.1875, 0.0625, 0.2188, 0.0625, 0.01563, 0.0, 0.03125, 0.0625, 2.384e-07, 0.0625, 0.2656, 0.0, 0.2812, 0.0625, 0.25, 0.0625, 0.5156, 0.0, 0.5312, 0.0625, 0.5, 0.0625, 0.2031, 0.0, 0.2188, 0.0625, 0.1875, 0.0625, 0.1719, 0.0, 0.1875, 0.0625, 0.1563, 0.0625, 0.4844, 0.0, 0.5, 0.0625, 0.4687, 0.0625, 0.1406, 0.0, 0.1563, 0.0625, 0.125, 0.0625, 0.07813, 0.0, 0.09375, 0.0625, 0.0625, 0.0625, 0.4219, 0.0, 0.4375, 0.0625, 0.4062, 0.0625, 0.3906, 0.0, 0.4062, 0.0625, 0.375, 0.0625, 0.2969, 0.0, 0.3125, 0.0625, 0.2812, 0.0625, 0.04688, 0.0, 0.0625, 0.0625, 0.03125, 0.0625, 0.8906, 0.0, 0.9063, 0.0625, 0.875, 0.0625, 0.9375, 0.0625, 0.9063, 0.0625, 0.9063, 0.0625, 0.9375, 0.0625, 0.9531, 0.0, 0.9688, 0.0625, 0.9375, 0.0625, 0.9219, 0.0, 0.9375, 0.0625, 0.9063, 0.0625, 0.3594, 0.0, 0.375, 0.0625, 0.3437, 0.0625, 0.6406, 0.0, 0.6562, 0.0625, 0.625, 0.0625, 0.5781, 0.0, 0.5937, 0.0625, 0.5625, 0.0625, 0.9844, 0.0, 1.0, 0.0625, 0.9688, 0.0625, 0.03125, 0.0625, 2.384e-07, 0.0625, 2.384e-07, 0.0625, 0.03125, 0.0625, 0.3125, 0.0625, 0.2812, 0.0625, 0.2812, 0.0625, 0.3125, 0.0625, 0.4062, 0.0625, 0.375, 0.0625, 0.375, 0.0625, 0.4062, 0.0625])
me_sphere.materials.append(mat_material_005)
me_sphere.use_remesh_preserve_volume = False
me_sphere.use_remesh_preserve_attributes = False
me_sphere.use_mirror_vertex_groups = False
me_sphere.update()

# ---- objects
ob_light = bpy.data.objects.new('Light', light_light)
ob_camera = bpy.data.objects.new('Camera', cam_camera)
ob_sphere = bpy.data.objects.new('Sphere', me_sphere)

# ---- transforms, parenting, visibility, modifiers, constraints
ob_light.location = (16.24, 2.485, 17.98)
ob_light.rotation_euler = (0.8476, -0.1228, 2.088)
ob_light.lock_rotations_4d = False
ob_light.empty_display_type = 'ARROWS'
ob_light.color = (0.0, 0.0, 0.0, 0.0)
ob_light.lineart.crease_threshold = 0.0
ob_camera.location = (7.359, -6.926, 4.958)
ob_camera.rotation_euler = (1.109, 0.0, 0.8149)
ob_camera.lock_rotations_4d = False
ob_camera.empty_display_type = 'ARROWS'
ob_camera.color = (0.0, 0.0, 0.0, 0.0)
ob_camera.display_type = 'WIRE'
ob_camera.lineart.crease_threshold = 0.0
ob_sphere.location = (0.01966, 0.0, 0.0)
ob_sphere.rotation_euler = (3.142, 0.0, 0.0)
ob_sphere.scale = (10.05, 10.05, 10.05)
ob_sphere.lineart.crease_threshold = 0.0

# ---- collection membership
col_collection.objects.link(ob_light)
col_collection.objects.link(ob_camera)
col_collection.objects.link(ob_sphere)

# ---- scene / render settings (as saved in the file)
scene.camera = ob_camera
scene.frame_start = 1; scene.frame_end = 250; scene.frame_set(213)
scene.render.engine = 'BLENDER_EEVEE_NEXT'
scene.cycles.use_denoising = False
scene.cycles.samples = 128
scene.cycles.sampling_pattern = 'TABULATED_SOBOL'
scene.cycles.use_adaptive_sampling = False
scene.cycles.use_light_tree = False
scene.view_settings.view_transform = 'Filmic'
bpy.context.view_layer.update()
